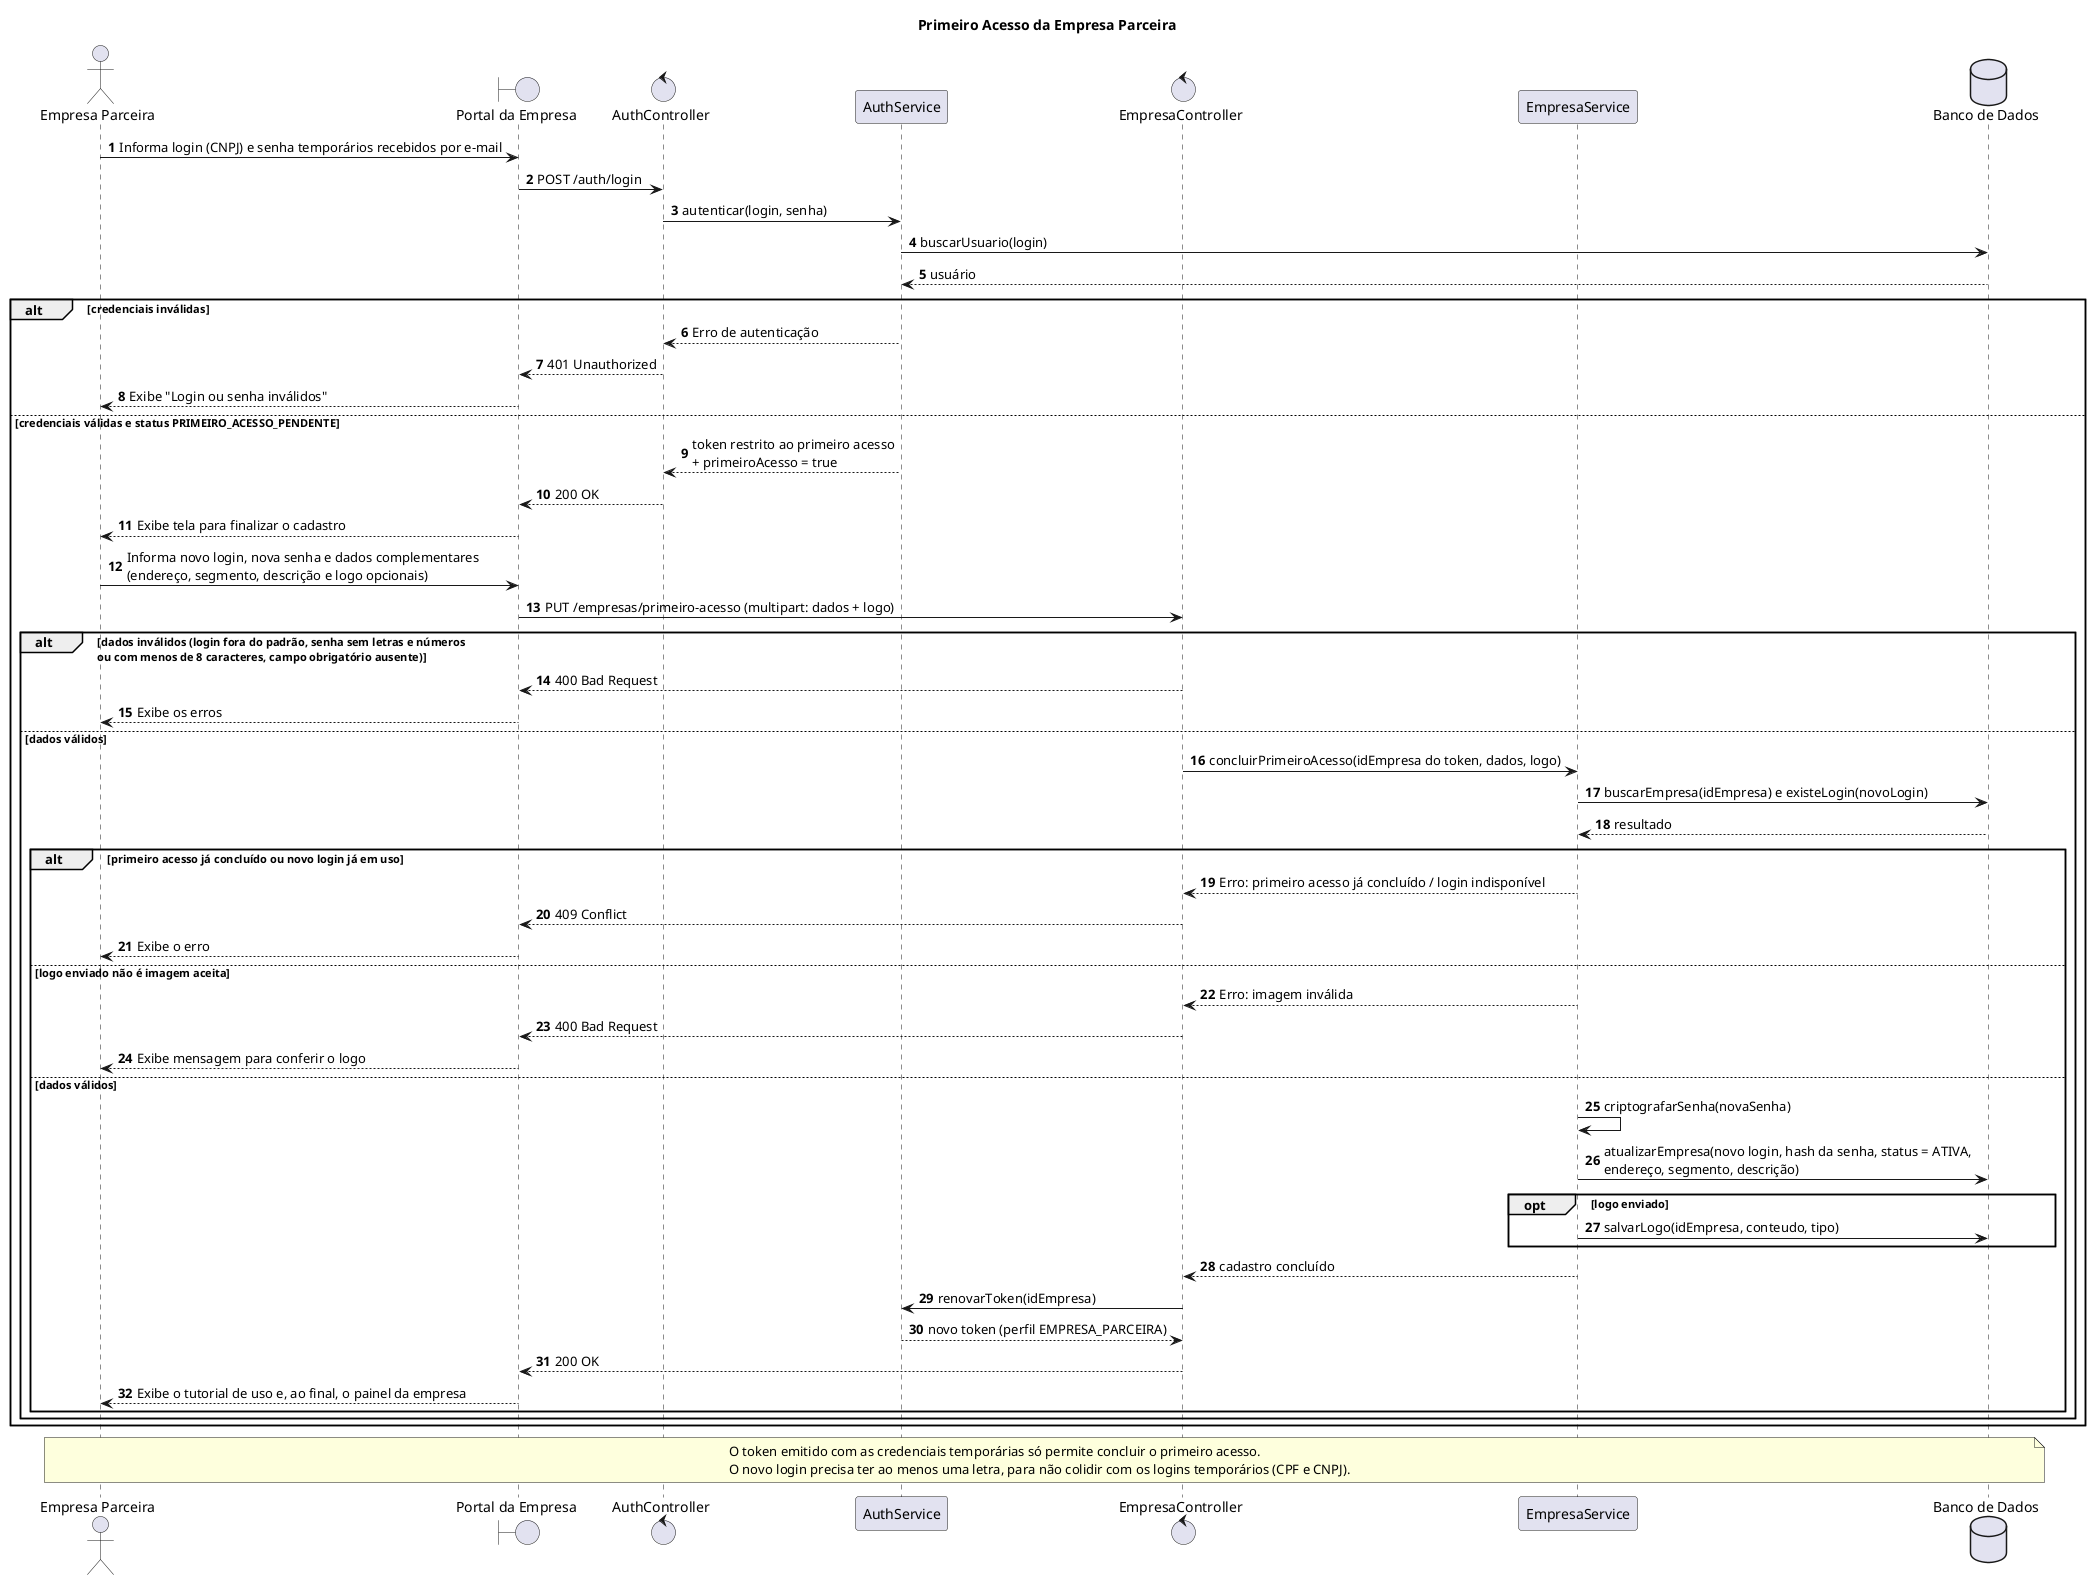

The diagram above was rendered by PlantUML. Its source (embedded in the PNG):
@startuml primeiro-acesso-empresa-parceira
title Primeiro Acesso da Empresa Parceira
autonumber

actor "Empresa Parceira" as Empresa
boundary "Portal da Empresa" as Portal
control "AuthController" as AuthController
participant "AuthService" as AuthService
control "EmpresaController" as Controller
participant "EmpresaService" as Service
database "Banco de Dados" as BD

Empresa -> Portal : Informa login (CNPJ) e senha temporários recebidos por e-mail
Portal -> AuthController : POST /auth/login
AuthController -> AuthService : autenticar(login, senha)
AuthService -> BD : buscarUsuario(login)
BD --> AuthService : usuário

alt credenciais inválidas
    AuthService --> AuthController : Erro de autenticação
    AuthController --> Portal : 401 Unauthorized
    Portal --> Empresa : Exibe "Login ou senha inválidos"
else credenciais válidas e status PRIMEIRO_ACESSO_PENDENTE
    AuthService --> AuthController : token restrito ao primeiro acesso\n+ primeiroAcesso = true
    AuthController --> Portal : 200 OK
    Portal --> Empresa : Exibe tela para finalizar o cadastro
    Empresa -> Portal : Informa novo login, nova senha e dados complementares\n(endereço, segmento, descrição e logo opcionais)
    Portal -> Controller : PUT /empresas/primeiro-acesso (multipart: dados + logo)

    alt dados inválidos (login fora do padrão, senha sem letras e números\nou com menos de 8 caracteres, campo obrigatório ausente)
        Controller --> Portal : 400 Bad Request
        Portal --> Empresa : Exibe os erros
    else dados válidos
        Controller -> Service : concluirPrimeiroAcesso(idEmpresa do token, dados, logo)
        Service -> BD : buscarEmpresa(idEmpresa) e existeLogin(novoLogin)
        BD --> Service : resultado

        alt primeiro acesso já concluído ou novo login já em uso
            Service --> Controller : Erro: primeiro acesso já concluído / login indisponível
            Controller --> Portal : 409 Conflict
            Portal --> Empresa : Exibe o erro
        else logo enviado não é imagem aceita
            Service --> Controller : Erro: imagem inválida
            Controller --> Portal : 400 Bad Request
            Portal --> Empresa : Exibe mensagem para conferir o logo
        else dados válidos
            Service -> Service : criptografarSenha(novaSenha)
            Service -> BD : atualizarEmpresa(novo login, hash da senha, status = ATIVA,\nendereço, segmento, descrição)
            opt logo enviado
                Service -> BD : salvarLogo(idEmpresa, conteudo, tipo)
            end
            Service --> Controller : cadastro concluído
            Controller -> AuthService : renovarToken(idEmpresa)
            AuthService --> Controller : novo token (perfil EMPRESA_PARCEIRA)
            Controller --> Portal : 200 OK
            Portal --> Empresa : Exibe o tutorial de uso e, ao final, o painel da empresa
        end
    end
end

note over Empresa, BD
    O token emitido com as credenciais temporárias só permite concluir o primeiro acesso.
    O novo login precisa ter ao menos uma letra, para não colidir com os logins temporários (CPF e CNPJ).
end note

@enduml